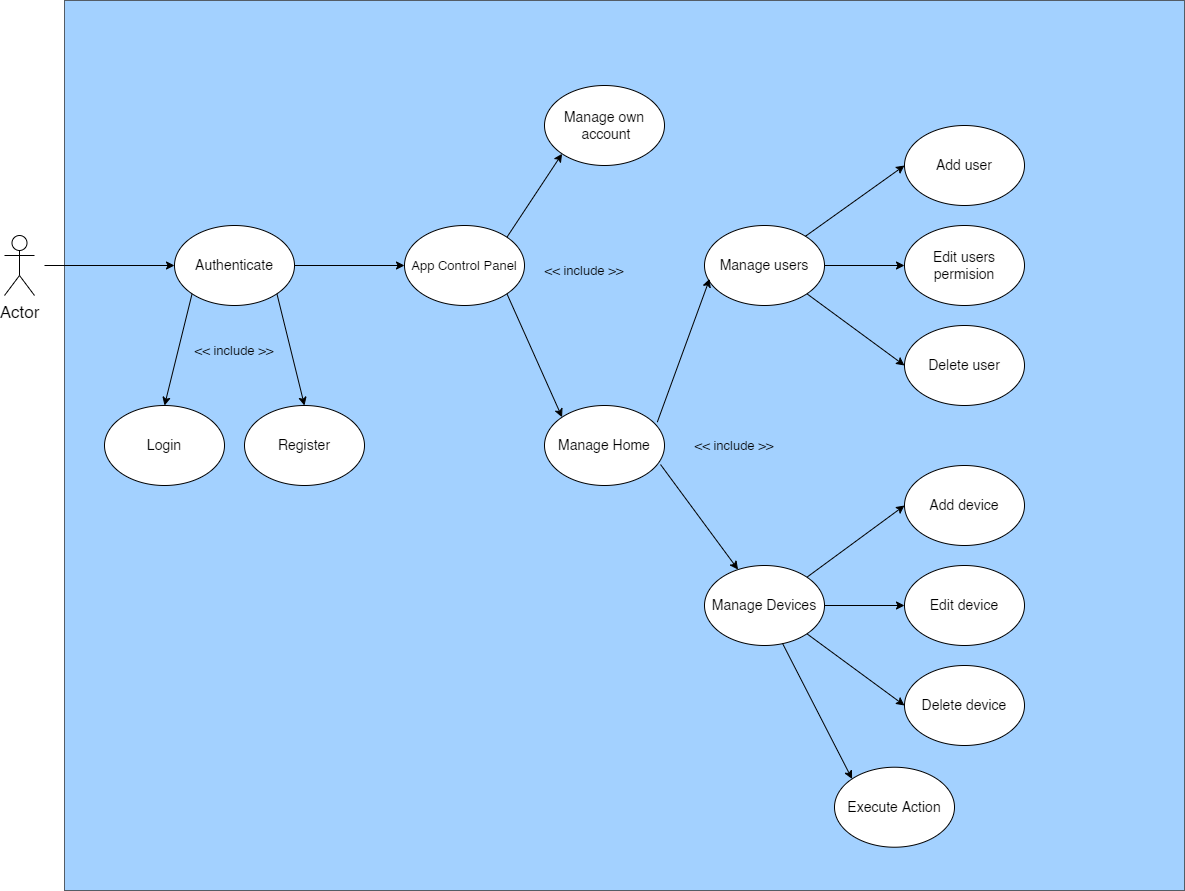

The diagram above was exported from draw.io. Its source (the exported page's mxGraphModel, read from the mxfile embedded in the PNG):
<mxGraphModel dx="780" dy="1112" grid="1" gridSize="10" guides="1" tooltips="1" connect="1" arrows="1" fold="1" page="1" pageScale="1" pageWidth="850" pageHeight="1100" math="0" shadow="0">
  <root>
    <mxCell id="0" />
    <mxCell id="1" parent="0" />
    <mxCell id="9drrTIBSvdIuSgD9uV4F-1" value="Actor" style="shape=umlActor;verticalLabelPosition=bottom;verticalAlign=top;html=1;outlineConnect=0;fontSize=17;" parent="1" vertex="1">
      <mxGeometry x="20" y="310" width="30" height="60" as="geometry" />
    </mxCell>
    <mxCell id="9drrTIBSvdIuSgD9uV4F-50" value="" style="rounded=0;whiteSpace=wrap;html=1;strokeColor=default;fillColor=#66B2FF;opacity=60;labelBackgroundColor=#6600CC;" parent="1" vertex="1">
      <mxGeometry x="80" y="75" width="1120" height="890" as="geometry" />
    </mxCell>
    <mxCell id="9drrTIBSvdIuSgD9uV4F-51" value="Login" style="ellipse;whiteSpace=wrap;html=1;fontSize=14;" parent="1" vertex="1">
      <mxGeometry x="120" y="480" width="120" height="80" as="geometry" />
    </mxCell>
    <mxCell id="9drrTIBSvdIuSgD9uV4F-52" value="Register" style="ellipse;whiteSpace=wrap;html=1;fontSize=14;" parent="1" vertex="1">
      <mxGeometry x="260" y="480" width="120" height="80" as="geometry" />
    </mxCell>
    <mxCell id="9drrTIBSvdIuSgD9uV4F-53" value="" style="endArrow=classic;html=1;rounded=0;" parent="1" edge="1">
      <mxGeometry width="50" height="50" relative="1" as="geometry">
        <mxPoint x="60" y="339.9999999999998" as="sourcePoint" />
        <mxPoint x="190" y="339.9999999999998" as="targetPoint" />
      </mxGeometry>
    </mxCell>
    <mxCell id="9drrTIBSvdIuSgD9uV4F-54" value="Authenticate" style="ellipse;whiteSpace=wrap;html=1;fontSize=14;" parent="1" vertex="1">
      <mxGeometry x="190" y="300" width="120" height="80" as="geometry" />
    </mxCell>
    <mxCell id="9drrTIBSvdIuSgD9uV4F-55" value="" style="endArrow=classic;html=1;rounded=0;exitX=0;exitY=1;exitDx=0;exitDy=0;entryX=0.5;entryY=0;entryDx=0;entryDy=0;" parent="1" source="9drrTIBSvdIuSgD9uV4F-54" target="9drrTIBSvdIuSgD9uV4F-51" edge="1">
      <mxGeometry relative="1" as="geometry">
        <mxPoint x="370" y="300" as="sourcePoint" />
        <mxPoint x="470" y="300" as="targetPoint" />
      </mxGeometry>
    </mxCell>
    <mxCell id="9drrTIBSvdIuSgD9uV4F-57" value="" style="endArrow=classic;html=1;rounded=0;exitX=1;exitY=1;exitDx=0;exitDy=0;entryX=0.5;entryY=0;entryDx=0;entryDy=0;" parent="1" source="9drrTIBSvdIuSgD9uV4F-54" target="9drrTIBSvdIuSgD9uV4F-52" edge="1">
      <mxGeometry relative="1" as="geometry">
        <mxPoint x="380" y="460" as="sourcePoint" />
        <mxPoint x="380" y="380" as="targetPoint" />
      </mxGeometry>
    </mxCell>
    <mxCell id="9drrTIBSvdIuSgD9uV4F-59" value="&lt;font style=&quot;font-size: 14px&quot;&gt;Manage own&lt;br&gt;&amp;nbsp;account&lt;/font&gt;" style="ellipse;whiteSpace=wrap;html=1;" parent="1" vertex="1">
      <mxGeometry x="560" y="160" width="120" height="80" as="geometry" />
    </mxCell>
    <mxCell id="9drrTIBSvdIuSgD9uV4F-60" value="Manage Home" style="ellipse;whiteSpace=wrap;html=1;fontSize=14;" parent="1" vertex="1">
      <mxGeometry x="560" y="480" width="120" height="80" as="geometry" />
    </mxCell>
    <mxCell id="9drrTIBSvdIuSgD9uV4F-61" value="Manage users" style="ellipse;whiteSpace=wrap;html=1;fontSize=14;" parent="1" vertex="1">
      <mxGeometry x="720" y="300" width="120" height="80" as="geometry" />
    </mxCell>
    <mxCell id="9drrTIBSvdIuSgD9uV4F-62" value="Manage Devices" style="ellipse;whiteSpace=wrap;html=1;fontSize=14;" parent="1" vertex="1">
      <mxGeometry x="720" y="640" width="120" height="80" as="geometry" />
    </mxCell>
    <mxCell id="9drrTIBSvdIuSgD9uV4F-63" value="App Control Panel" style="ellipse;whiteSpace=wrap;html=1;fontSize=13;" parent="1" vertex="1">
      <mxGeometry x="420" y="300" width="120" height="80" as="geometry" />
    </mxCell>
    <mxCell id="9drrTIBSvdIuSgD9uV4F-64" value="" style="endArrow=classic;html=1;rounded=0;exitX=1;exitY=0.5;exitDx=0;exitDy=0;entryX=0;entryY=0.5;entryDx=0;entryDy=0;" parent="1" source="9drrTIBSvdIuSgD9uV4F-54" target="9drrTIBSvdIuSgD9uV4F-63" edge="1">
      <mxGeometry width="50" height="50" relative="1" as="geometry">
        <mxPoint x="140" y="350" as="sourcePoint" />
        <mxPoint x="200" y="350" as="targetPoint" />
      </mxGeometry>
    </mxCell>
    <mxCell id="9drrTIBSvdIuSgD9uV4F-65" value="" style="endArrow=classic;html=1;rounded=0;exitX=1;exitY=0;exitDx=0;exitDy=0;entryX=0;entryY=1;entryDx=0;entryDy=0;" parent="1" source="9drrTIBSvdIuSgD9uV4F-63" target="9drrTIBSvdIuSgD9uV4F-59" edge="1">
      <mxGeometry width="50" height="50" relative="1" as="geometry">
        <mxPoint x="320" y="350" as="sourcePoint" />
        <mxPoint x="430" y="350" as="targetPoint" />
      </mxGeometry>
    </mxCell>
    <mxCell id="9drrTIBSvdIuSgD9uV4F-66" value="" style="endArrow=classic;html=1;rounded=0;entryX=0;entryY=0;entryDx=0;entryDy=0;exitX=1;exitY=1;exitDx=0;exitDy=0;" parent="1" source="9drrTIBSvdIuSgD9uV4F-63" target="9drrTIBSvdIuSgD9uV4F-60" edge="1">
      <mxGeometry width="50" height="50" relative="1" as="geometry">
        <mxPoint x="530" y="360" as="sourcePoint" />
        <mxPoint x="610" y="260" as="targetPoint" />
      </mxGeometry>
    </mxCell>
    <mxCell id="9drrTIBSvdIuSgD9uV4F-67" value="" style="endArrow=classic;html=1;rounded=0;exitX=0.967;exitY=0.738;exitDx=0;exitDy=0;exitPerimeter=0;" parent="1" source="9drrTIBSvdIuSgD9uV4F-60" target="9drrTIBSvdIuSgD9uV4F-62" edge="1">
      <mxGeometry width="50" height="50" relative="1" as="geometry">
        <mxPoint x="532.4264068711927" y="378.2842712474619" as="sourcePoint" />
        <mxPoint x="640" y="420" as="targetPoint" />
      </mxGeometry>
    </mxCell>
    <mxCell id="9drrTIBSvdIuSgD9uV4F-68" value="" style="endArrow=classic;html=1;rounded=0;exitX=0.94;exitY=0.208;exitDx=0;exitDy=0;entryX=0.043;entryY=0.667;entryDx=0;entryDy=0;entryPerimeter=0;exitPerimeter=0;" parent="1" source="9drrTIBSvdIuSgD9uV4F-60" target="9drrTIBSvdIuSgD9uV4F-61" edge="1">
      <mxGeometry width="50" height="50" relative="1" as="geometry">
        <mxPoint x="742.4264068711927" y="448.2842712474619" as="sourcePoint" />
        <mxPoint x="855.4509567633759" y="483.3413101492945" as="targetPoint" />
      </mxGeometry>
    </mxCell>
    <mxCell id="9drrTIBSvdIuSgD9uV4F-69" value="Delete user" style="ellipse;whiteSpace=wrap;html=1;fontSize=14;" parent="1" vertex="1">
      <mxGeometry x="920" y="400" width="120" height="80" as="geometry" />
    </mxCell>
    <mxCell id="9drrTIBSvdIuSgD9uV4F-70" value="Edit users permision" style="ellipse;whiteSpace=wrap;html=1;fontSize=14;" parent="1" vertex="1">
      <mxGeometry x="920" y="300" width="120" height="80" as="geometry" />
    </mxCell>
    <mxCell id="9drrTIBSvdIuSgD9uV4F-71" value="Delete device" style="ellipse;whiteSpace=wrap;html=1;fontSize=14;" parent="1" vertex="1">
      <mxGeometry x="920" y="740" width="120" height="80" as="geometry" />
    </mxCell>
    <mxCell id="9drrTIBSvdIuSgD9uV4F-72" value="Edit device" style="ellipse;whiteSpace=wrap;html=1;fontSize=14;" parent="1" vertex="1">
      <mxGeometry x="920" y="640" width="120" height="80" as="geometry" />
    </mxCell>
    <mxCell id="9drrTIBSvdIuSgD9uV4F-73" value="Add user" style="ellipse;whiteSpace=wrap;html=1;fontSize=14;" parent="1" vertex="1">
      <mxGeometry x="920" y="200" width="120" height="80" as="geometry" />
    </mxCell>
    <mxCell id="9drrTIBSvdIuSgD9uV4F-74" value="Add device" style="ellipse;whiteSpace=wrap;html=1;fontSize=14;" parent="1" vertex="1">
      <mxGeometry x="920" y="540" width="120" height="80" as="geometry" />
    </mxCell>
    <mxCell id="9drrTIBSvdIuSgD9uV4F-75" value="" style="endArrow=classic;html=1;rounded=0;exitX=1;exitY=1;exitDx=0;exitDy=0;entryX=0;entryY=0.5;entryDx=0;entryDy=0;" parent="1" source="9drrTIBSvdIuSgD9uV4F-61" target="9drrTIBSvdIuSgD9uV4F-69" edge="1">
      <mxGeometry width="50" height="50" relative="1" as="geometry">
        <mxPoint x="716.04" y="579.04" as="sourcePoint" />
        <mxPoint x="793.5784016206785" y="684.0871478339318" as="targetPoint" />
      </mxGeometry>
    </mxCell>
    <mxCell id="9drrTIBSvdIuSgD9uV4F-76" value="" style="endArrow=classic;html=1;rounded=0;exitX=1;exitY=0.5;exitDx=0;exitDy=0;entryX=0;entryY=0.5;entryDx=0;entryDy=0;" parent="1" source="9drrTIBSvdIuSgD9uV4F-61" target="9drrTIBSvdIuSgD9uV4F-70" edge="1">
      <mxGeometry width="50" height="50" relative="1" as="geometry">
        <mxPoint x="726.04" y="589.04" as="sourcePoint" />
        <mxPoint x="803.5784016206785" y="694.0871478339318" as="targetPoint" />
      </mxGeometry>
    </mxCell>
    <mxCell id="9drrTIBSvdIuSgD9uV4F-77" value="" style="endArrow=classic;html=1;rounded=0;entryX=0;entryY=0.5;entryDx=0;entryDy=0;" parent="1" source="9drrTIBSvdIuSgD9uV4F-61" target="9drrTIBSvdIuSgD9uV4F-73" edge="1">
      <mxGeometry width="50" height="50" relative="1" as="geometry">
        <mxPoint x="736.04" y="599.04" as="sourcePoint" />
        <mxPoint x="813.5784016206785" y="704.0871478339318" as="targetPoint" />
      </mxGeometry>
    </mxCell>
    <mxCell id="9drrTIBSvdIuSgD9uV4F-78" value="" style="endArrow=classic;html=1;rounded=0;exitX=1;exitY=1;exitDx=0;exitDy=0;entryX=0;entryY=0.5;entryDx=0;entryDy=0;" parent="1" source="9drrTIBSvdIuSgD9uV4F-62" target="9drrTIBSvdIuSgD9uV4F-71" edge="1">
      <mxGeometry width="50" height="50" relative="1" as="geometry">
        <mxPoint x="809.9964068711928" y="738.2842712474619" as="sourcePoint" />
        <mxPoint x="907.57" y="810" as="targetPoint" />
      </mxGeometry>
    </mxCell>
    <mxCell id="9drrTIBSvdIuSgD9uV4F-79" value="" style="endArrow=classic;html=1;rounded=0;exitX=1;exitY=0.5;exitDx=0;exitDy=0;entryX=0;entryY=0.5;entryDx=0;entryDy=0;" parent="1" source="9drrTIBSvdIuSgD9uV4F-62" target="9drrTIBSvdIuSgD9uV4F-72" edge="1">
      <mxGeometry width="50" height="50" relative="1" as="geometry">
        <mxPoint x="827.57" y="710" as="sourcePoint" />
        <mxPoint x="907.57" y="710" as="targetPoint" />
      </mxGeometry>
    </mxCell>
    <mxCell id="9drrTIBSvdIuSgD9uV4F-80" value="" style="endArrow=classic;html=1;rounded=0;entryX=0;entryY=0.5;entryDx=0;entryDy=0;exitX=1;exitY=0;exitDx=0;exitDy=0;" parent="1" source="9drrTIBSvdIuSgD9uV4F-62" target="9drrTIBSvdIuSgD9uV4F-74" edge="1">
      <mxGeometry width="50" height="50" relative="1" as="geometry">
        <mxPoint x="840" y="620" as="sourcePoint" />
        <mxPoint x="910" y="580" as="targetPoint" />
      </mxGeometry>
    </mxCell>
    <mxCell id="9drrTIBSvdIuSgD9uV4F-81" value="Execute Action" style="ellipse;whiteSpace=wrap;html=1;fontSize=14;" parent="1" vertex="1">
      <mxGeometry x="850" y="841.72" width="120" height="80" as="geometry" />
    </mxCell>
    <mxCell id="9drrTIBSvdIuSgD9uV4F-82" value="" style="endArrow=classic;html=1;rounded=0;exitX=0.65;exitY=0.973;exitDx=0;exitDy=0;entryX=0;entryY=0;entryDx=0;entryDy=0;exitPerimeter=0;" parent="1" source="9drrTIBSvdIuSgD9uV4F-62" target="9drrTIBSvdIuSgD9uV4F-81" edge="1">
      <mxGeometry width="50" height="50" relative="1" as="geometry">
        <mxPoint x="739.9964068711927" y="810.0042712474619" as="sourcePoint" />
        <mxPoint x="825.1400000000001" y="911.72" as="targetPoint" />
      </mxGeometry>
    </mxCell>
    <mxCell id="9drrTIBSvdIuSgD9uV4F-83" value="&amp;lt;&amp;lt; include &amp;gt;&amp;gt;" style="text;html=1;strokeColor=none;fillColor=none;align=center;verticalAlign=middle;whiteSpace=wrap;rounded=0;labelBackgroundColor=none;fontColor=default;opacity=60;fontSize=13;rotation=0;" parent="1" vertex="1">
      <mxGeometry x="200" y="410" width="100" height="30" as="geometry" />
    </mxCell>
    <mxCell id="9drrTIBSvdIuSgD9uV4F-85" value="&amp;lt;&amp;lt; include &amp;gt;&amp;gt;" style="text;html=1;strokeColor=none;fillColor=none;align=center;verticalAlign=middle;whiteSpace=wrap;rounded=0;labelBackgroundColor=none;fontColor=default;opacity=60;fontSize=13;rotation=0;" parent="1" vertex="1">
      <mxGeometry x="550" y="330" width="100" height="30" as="geometry" />
    </mxCell>
    <mxCell id="9drrTIBSvdIuSgD9uV4F-86" value="&amp;lt;&amp;lt; include &amp;gt;&amp;gt;" style="text;html=1;strokeColor=none;fillColor=none;align=center;verticalAlign=middle;whiteSpace=wrap;rounded=0;labelBackgroundColor=none;fontColor=default;opacity=60;fontSize=13;rotation=0;" parent="1" vertex="1">
      <mxGeometry x="700" y="505" width="100" height="30" as="geometry" />
    </mxCell>
  </root>
</mxGraphModel>